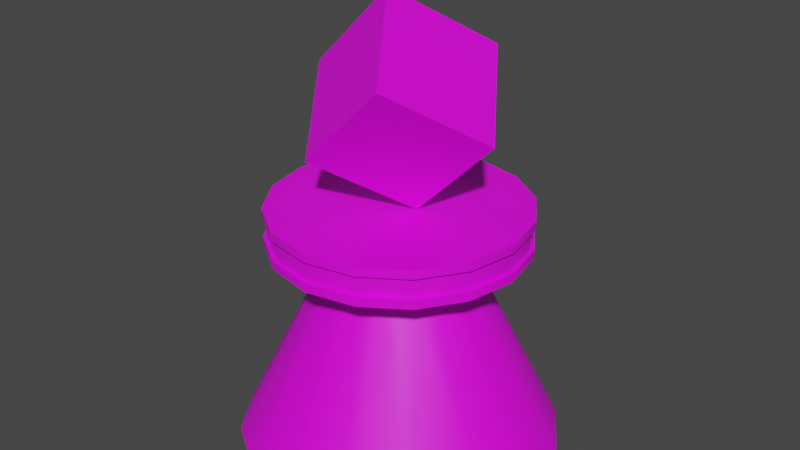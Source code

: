 # Source: PlayerPieceBlue.blend  (saved by Blender 3.6.11; exported with 4.5.12 LTS)
import bpy
from mathutils import Matrix  # noqa: F401  (used for matrix-valued properties, if any)

bpy.ops.wm.read_factory_settings(use_empty=True)
scene = bpy.context.scene
scene.name = 'Scene'

# ---- collections
col_collection = bpy.data.collections.new('Collection'); scene.collection.children.link(col_collection)

# ---- images (referenced by path relative to the original .blend; pixels are not part of the script)
import os
ASSET_DIR = os.environ.get("B2B_ASSET_DIR", "")  # directory of the original .blend (textures are referenced by path, not embedded)
HERE = os.path.dirname(os.path.abspath(__file__))  # packed textures are extracted next to this script under _unpacked/

def load_image(name, relpath, width, height, colorspace="sRGB"):
    """Load a texture the original file referenced (path relative to the .blend, or extracted next to this script)."""
    p = next((c for c in (os.path.join(HERE, relpath), os.path.join(ASSET_DIR, relpath)) if relpath and os.path.exists(c)), "")
    if p:
        img = bpy.data.images.load(p, check_existing=True)
        img.name = name
    else:  # same state as the original file: an image datablock whose file is absent (Cycles renders it pink)
        img = bpy.data.images.new(name, width, height)
        img.source = "FILE"
        img.filepath = "//" + (relpath or name)
    img.colorspace_settings.name = colorspace
    return img
img_lowpoly_tex_png_001 = load_image('lowpoly_tex.png.001', 'textures/lowpoly_tex.png', 1024, 1024, 'sRGB')

# ---- materials (node trees are filled in below, after node groups)
mat_matplayerpieceblue = bpy.data.materials.new('MatPlayerPieceBlue')
mat_matplayerpieceblue.use_transparent_shadow = False

# ---- node groups
ng_auto_smooth = bpy.data.node_groups.new('Auto Smooth', 'GeometryNodeTree')
_s = ng_auto_smooth.interface.new_socket(name='Geometry', in_out='OUTPUT', socket_type='NodeSocketGeometry')
_s = ng_auto_smooth.interface.new_socket(name='Geometry', in_out='INPUT', socket_type='NodeSocketGeometry')
_s = ng_auto_smooth.interface.new_socket(name='Angle', in_out='INPUT', socket_type='NodeSocketFloat')
_s.subtype = 'ANGLE'
_s.min_value = 0.0
_s.max_value = 3.142
ng_auto_smooth.is_modifier = True
_N = ng_auto_smooth.nodes; _L = ng_auto_smooth.links
n0 = _N.new('NodeGroupOutput'); n0.name = 'Group Output'; n0.location = (480, -100)
n1 = _N.new('NodeGroupInput'); n1.name = 'Group Input'; n1.location = (-420, -300)
n2 = _N.new('NodeGroupInput'); n2.name = 'Group Input.001'; n2.location = (-60, -100)
n3 = _N.new('GeometryNodeSetShadeSmooth'); n3.name = 'Set Shade Smooth'; n3.location = (120, -100)
n3.domain = 'EDGE'
n4 = _N.new('GeometryNodeSetShadeSmooth'); n4.name = 'Set Shade Smooth.001'; n4.location = (300, -100)
n5 = _N.new('GeometryNodeInputMeshEdgeAngle'); n5.name = 'Edge Angle'; n5.location = (-420, -220)
n6 = _N.new('GeometryNodeInputEdgeSmooth'); n6.name = 'Is Edge Smooth'; n6.location = (-60, -160)
n7 = _N.new('GeometryNodeInputShadeSmooth'); n7.name = 'Is Face Smooth'; n7.location = (-240, -340)
n8 = _N.new('FunctionNodeBooleanMath'); n8.name = 'Boolean Math'; n8.location = (-60, -220)
n9 = _N.new('FunctionNodeCompare'); n9.name = 'Compare'; n9.location = (-240, -180)
n9.operation = 'LESS_EQUAL'
_L.new(n5.outputs[0], n9.inputs[0])
_L.new(n4.outputs[0], n0.inputs[0])
_L.new(n1.outputs[1], n9.inputs[1])
_L.new(n9.outputs[0], n8.inputs[0])
_L.new(n7.outputs[0], n8.inputs[1])
_L.new(n2.outputs[0], n3.inputs[0])
_L.new(n6.outputs[0], n3.inputs[1])
_L.new(n3.outputs[0], n4.inputs[0])
_L.new(n8.outputs[0], n3.inputs[2])
n0.is_active_output = True

# ---- material node trees
mat_matplayerpieceblue.use_nodes = True; mat_matplayerpieceblue.node_tree.nodes.clear()
_N = mat_matplayerpieceblue.node_tree.nodes; _L = mat_matplayerpieceblue.node_tree.links
n0 = _N.new('ShaderNodeBsdfPrincipled'); n0.name = 'Principled BSDF'; n0.location = (10, 300)
n0.distribution = 'GGX'
n0.subsurface_method = 'RANDOM_WALK_SKIN'
n0.inputs[3].default_value = 1.45
n0.inputs[27].default_value = (0.0, 0.0, 0.0, 1.0)
n0.inputs[28].default_value = 1.0
n1 = _N.new('ShaderNodeOutputMaterial'); n1.name = 'Material Output'; n1.location = (300, 300)
n2 = _N.new('ShaderNodeTexImage'); n2.name = 'Image Texture'; n2.location = (-311, 299)
n2.image = img_lowpoly_tex_png_001
_L.new(n0.outputs[0], n1.inputs[0])
_L.new(n2.outputs[0], n0.inputs[0])
n1.is_active_output = True

# ---- world
world_world = bpy.data.worlds.new('World'); scene.world = world_world
world_world.use_nodes = True; world_world.node_tree.nodes.clear()
_N = world_world.node_tree.nodes; _L = world_world.node_tree.links
n0 = _N.new('ShaderNodeOutputWorld'); n0.name = 'World Output'; n0.location = (300, 300)
n1 = _N.new('ShaderNodeBackground'); n1.name = 'Background'; n1.location = (10, 300)
n1.inputs[0].default_value = (0.05088, 0.05088, 0.05088, 1.0)
_L.new(n1.outputs[0], n0.inputs[0])
n0.is_active_output = True
world_world.color = (0.05088, 0.05088, 0.05088)
world_world.use_sun_shadow = False
world_world.sun_shadow_jitter_overblur = 0.0

# ---- meshes
me_cylinder_001 = bpy.data.meshes.new('Cylinder.001')
me_cylinder_001.from_pydata([(0.0, 0.6849, -0.002004), (-8.808e-09, 0.2539, 0.8791), (0.2621, 0.6328, -0.002004), (0.09717, 0.2346, 0.8791), (0.4843, 0.4843, -0.002004), (0.1796, 0.1796, 0.8791), (0.6328, 0.2621, -0.002004), (0.2346, 0.09717, 0.8791), (0.6849, -1.399e-16, -0.002004), (0.2539, -3.057e-09, 0.8791), (0.6328, -0.2621, -0.002004), (0.2346, -0.09717, 0.8791), (0.4843, -0.4843, -0.002004), (0.1796, -0.1796, 0.8791), (0.2621, -0.6328, -0.002004), (0.09717, -0.2346, 0.8791), (0.0, -0.6849, -0.002004), (-8.808e-09, -0.2539, 0.8791), (-0.2621, -0.6328, -0.002004), (-0.09717, -0.2346, 0.8791), (-0.4843, -0.4843, -0.002004), (-0.1796, -0.1796, 0.8791), (-0.6328, -0.2621, -0.002004), (-0.2346, -0.09717, 0.8791), (-0.6849, -1.399e-16, -0.002004), (-0.2539, -3.057e-09, 0.8791), (-0.6328, 0.2621, -0.002004), (-0.2346, 0.09717, 0.8791), (-0.4843, 0.4843, -0.002004), (-0.1796, 0.1796, 0.8791), (-0.2621, 0.6328, -0.002004), (-0.09717, 0.2346, 0.8791), (-0.1623, -0.3511, 1.288), (0.1887, -0.3511, 1.639), (-0.4106, -1.327e-08, 1.536), (-0.05952, 1.076e-08, 1.887), (0.08589, -1.327e-08, 1.039), (0.4369, 1.076e-08, 1.39), (-0.1623, 0.3511, 1.288), (0.1887, 0.3511, 1.639), (-2.306e-08, 0.5404, 0.8791), (-2.306e-08, 0.5404, 1.039), (0.2068, 0.4993, 0.8791), (0.2068, 0.4993, 1.039), (0.3821, 0.3821, 0.8791), (0.3821, 0.3821, 1.039), (0.4993, 0.2068, 0.8791), (0.4993, 0.2068, 1.039), (0.5404, -2.361e-08, 0.8791), (0.5404, -3.854e-08, 1.039), (0.4993, -0.2068, 0.8791), (0.4993, -0.2068, 1.039), (0.3821, -0.3821, 0.8791), (0.3821, -0.3821, 1.039), (0.2068, -0.4993, 0.8791), (0.2068, -0.4993, 1.039), (-2.306e-08, -0.5404, 0.8791), (-2.306e-08, -0.5404, 1.039), (-0.2068, -0.4993, 0.8791), (-0.2068, -0.4993, 1.039), (-0.3821, -0.3821, 0.8791), (-0.3821, -0.3821, 1.039), (-0.4993, -0.2068, 0.8791), (-0.4993, -0.2068, 1.039), (-0.5404, -6.954e-08, 0.8791), (-0.5404, -5.002e-08, 1.039), (-0.4993, 0.2068, 0.8791), (-0.4993, 0.2068, 1.039), (-0.3821, 0.3821, 0.8791), (-0.3821, 0.3821, 1.039), (-0.2068, 0.4993, 0.8791), (-0.2068, 0.4993, 1.039), (-2.653e-09, -4.211e-08, 0.8791), (-2.306e-08, -3.662e-08, 1.039), (-2.306e-08, 0.5404, 0.9167), (-2.306e-08, 0.5404, 1.002), (0.2068, 0.4993, 1.002), (0.2068, 0.4993, 0.9167), (0.3821, 0.3821, 1.002), (0.3821, 0.3821, 0.9167), (0.4993, 0.2068, 1.002), (0.4993, 0.2068, 0.9167), (0.5404, -1.941e-08, 1.002), (0.5404, -2.233e-08, 0.9167), (0.4993, -0.2068, 1.002), (0.4993, -0.2068, 0.9167), (0.3821, -0.3821, 1.002), (0.3821, -0.3821, 0.9167), (0.2068, -0.4993, 1.002), (0.2068, -0.4993, 0.9167), (-4.348e-08, -0.5404, 1.002), (-2.306e-08, -0.5404, 0.9167), (-0.2068, -0.4993, 1.002), (-0.2068, -0.4993, 0.9167), (-0.3821, -0.3821, 1.002), (-0.3821, -0.3821, 0.9167), (-0.4993, -0.2068, 1.002), (-0.4993, -0.2068, 0.9167), (-0.5404, -5.13e-08, 1.002), (-0.5404, -5.326e-08, 0.9167), (-0.4993, 0.2068, 1.002), (-0.4993, 0.2068, 0.9167), (-0.3821, 0.3821, 1.002), (-0.3821, 0.3821, 0.9167), (-0.2068, 0.4993, 1.002), (-0.2068, 0.4993, 0.9167), (-2.306e-08, 0.5244, 0.9179), (-2.306e-08, 0.5244, 1.001), (0.2007, 0.4845, 1.001), (0.2007, 0.4845, 0.9179), (0.3708, 0.3708, 1.001), (0.3708, 0.3708, 0.9179), (0.4845, 0.2007, 1.001), (0.4845, 0.2007, 0.9179), (0.5244, -2e-08, 1.001), (0.5244, -2.283e-08, 0.9179), (0.4845, -0.2007, 1.001), (0.4845, -0.2007, 0.9179), (0.3708, -0.3708, 1.001), (0.3708, -0.3708, 0.9179), (0.2007, -0.4845, 1.001), (0.2007, -0.4845, 0.9179), (-2.653e-09, -0.5244, 1.001), (-4.348e-08, -0.5244, 0.9179), (-0.2007, -0.4845, 1.001), (-0.2007, -0.4845, 0.9179), (-0.3708, -0.3708, 1.001), (-0.3708, -0.3708, 0.9179), (-0.4845, -0.2007, 1.001), (-0.4845, -0.2007, 0.9179), (-0.5244, -5.08e-08, 1.001), (-0.5244, -5.235e-08, 0.9179), (-0.4845, 0.2007, 1.001), (-0.4845, 0.2007, 0.9179), (-0.3708, 0.3708, 1.001), (-0.3708, 0.3708, 0.9179), (-0.2007, 0.4845, 1.001), (-0.2007, 0.4845, 0.9179)], [], [(0, 1, 3, 2), (2, 3, 5, 4), (4, 5, 7, 6), (6, 7, 9, 8), (8, 9, 11, 10), (10, 11, 13, 12), (12, 13, 15, 14), (14, 15, 17, 16), (16, 17, 19, 18), (18, 19, 21, 20), (20, 21, 23, 22), (22, 23, 25, 24), (24, 25, 27, 26), (26, 27, 29, 28), (28, 29, 31, 30), (30, 31, 1, 0), (32, 33, 35, 34), (34, 35, 39, 38), (38, 39, 37, 36), (36, 37, 33, 32), (34, 38, 36, 32), (39, 35, 33, 37), (75, 41, 43, 76), (76, 43, 45, 78), (78, 45, 47, 80), (80, 47, 49, 82), (82, 49, 51, 84), (84, 51, 53, 86), (86, 53, 55, 88), (88, 55, 57, 90), (90, 57, 59, 92), (92, 59, 61, 94), (94, 61, 63, 96), (96, 63, 65, 98), (98, 65, 67, 100), (100, 67, 69, 102), (73, 61, 59, 57), (102, 69, 71, 104), (104, 71, 41, 75), (72, 48, 50, 52), (72, 44, 46, 48), (72, 56, 58, 60), (68, 72, 64, 66), (70, 40, 72, 68), (56, 72, 52, 54), (64, 72, 60, 62), (40, 42, 44, 72), (73, 65, 63, 61), (73, 69, 67, 65), (45, 73, 49, 47), (41, 71, 69, 73), (49, 73, 53, 51), (53, 73, 57, 55), (43, 41, 73, 45), (70, 105, 74, 40), (77, 74, 106, 109), (68, 103, 105, 70), (102, 104, 136, 134), (66, 101, 103, 68), (91, 89, 121, 123), (64, 99, 101, 66), (76, 78, 110, 108), (62, 97, 99, 64), (105, 103, 135, 137), (60, 95, 97, 62), (90, 92, 124, 122), (58, 93, 95, 60), (79, 77, 109, 111), (56, 91, 93, 58), (104, 75, 107, 136), (54, 89, 91, 56), (93, 91, 123, 125), (52, 87, 89, 54), (78, 80, 112, 110), (50, 85, 87, 52), (74, 105, 137, 106), (48, 83, 85, 50), (92, 94, 126, 124), (46, 81, 83, 48), (81, 79, 111, 113), (44, 79, 81, 46), (95, 93, 125, 127), (42, 77, 79, 44), (80, 82, 114, 112), (40, 74, 77, 42), (94, 96, 128, 126), (137, 136, 107, 106), (135, 134, 136, 137), (133, 132, 134, 135), (131, 130, 132, 133), (129, 128, 130, 131), (127, 126, 128, 129), (125, 124, 126, 127), (123, 122, 124, 125), (121, 120, 122, 123), (119, 118, 120, 121), (117, 116, 118, 119), (115, 114, 116, 117), (113, 112, 114, 115), (111, 110, 112, 113), (109, 108, 110, 111), (106, 107, 108, 109), (88, 90, 122, 120), (103, 101, 133, 135), (75, 76, 108, 107), (89, 87, 119, 121), (100, 102, 134, 132), (86, 88, 120, 118), (101, 99, 131, 133), (87, 85, 117, 119), (98, 100, 132, 130), (84, 86, 118, 116), (99, 97, 129, 131), (85, 83, 115, 117), (96, 98, 130, 128), (82, 84, 116, 114), (97, 95, 127, 129), (83, 81, 113, 115)])
me_cylinder_001.polygons.foreach_set('use_smooth', [True] * 118)
_uv = me_cylinder_001.uv_layers.new(name='UVMap')
_uv.uv.foreach_set('vector', [0.8626, 0.9688, 0.8685, 0.9673, 0.8686, 0.9678, 0.8629, 0.97, 0.8625, 0.9759, 0.868, 0.9775, 0.868, 0.978, 0.8624, 0.9775, 0.8624, 0.9775, 0.868, 0.978, 0.868, 0.9786, 0.8624, 0.9791, 0.8624, 0.9791, 0.868, 0.9786, 0.868, 0.9792, 0.8624, 0.9807, 0.8624, 0.9807, 0.868, 0.9792, 0.868, 0.9797, 0.8625, 0.9818, 0.8686, 0.9813, 0.8701, 0.9761, 0.8706, 0.9761, 0.8701, 0.9812, 0.8701, 0.9812, 0.8706, 0.9761, 0.8712, 0.9761, 0.8718, 0.9812, 0.8718, 0.9812, 0.8712, 0.9761, 0.8718, 0.9761, 0.8733, 0.9813, 0.8625, 0.97, 0.868, 0.9722, 0.868, 0.9726, 0.8624, 0.9712, 0.8624, 0.9712, 0.868, 0.9726, 0.868, 0.9732, 0.8624, 0.9727, 0.8624, 0.9727, 0.868, 0.9732, 0.868, 0.9738, 0.8624, 0.9744, 0.8624, 0.9744, 0.868, 0.9738, 0.868, 0.9744, 0.8625, 0.9759, 0.8629, 0.9629, 0.8686, 0.9651, 0.8685, 0.9656, 0.8626, 0.9641, 0.8626, 0.9641, 0.8685, 0.9656, 0.8684, 0.9661, 0.8624, 0.9656, 0.8624, 0.9656, 0.8684, 0.9661, 0.8684, 0.9668, 0.8624, 0.9673, 0.8624, 0.9673, 0.8684, 0.9668, 0.8685, 0.9673, 0.8626, 0.9688, 0.7789, 0.4177, 0.7696, 0.4174, 0.7696, 0.4062, 0.7789, 0.4065, 0.7586, 0.3945, 0.7696, 0.3948, 0.7696, 0.4059, 0.7586, 0.4055, 0.7802, 0.4074, 0.789, 0.4074, 0.789, 0.4186, 0.7802, 0.4186, 0.7696, 0.3953, 0.7802, 0.3945, 0.7802, 0.4053, 0.7696, 0.4062, 0.7802, 0.4042, 0.7802, 0.3945, 0.7894, 0.3977, 0.7894, 0.4074, 0.7586, 0.4059, 0.7677, 0.4091, 0.7677, 0.4188, 0.7586, 0.4156, 0.8824, 0.9629, 0.8827, 0.9629, 0.8826, 0.9638, 0.8824, 0.9638, 0.8824, 0.9638, 0.8826, 0.9638, 0.8826, 0.965, 0.8824, 0.965, 0.8824, 0.965, 0.8826, 0.965, 0.8826, 0.9664, 0.8824, 0.9664, 0.8824, 0.9664, 0.8826, 0.9664, 0.8826, 0.9676, 0.8824, 0.9676, 0.8824, 0.9676, 0.8826, 0.9676, 0.8827, 0.9685, 0.8824, 0.9685, 0.883, 0.9666, 0.8827, 0.9666, 0.8827, 0.9654, 0.8829, 0.9654, 0.8829, 0.9654, 0.8827, 0.9654, 0.8827, 0.9641, 0.8829, 0.9641, 0.8829, 0.9641, 0.8827, 0.9641, 0.8827, 0.9629, 0.883, 0.9629, 0.8681, 0.9756, 0.8683, 0.9756, 0.8683, 0.9765, 0.8681, 0.9765, 0.8681, 0.9765, 0.8683, 0.9765, 0.8683, 0.9777, 0.868, 0.9777, 0.868, 0.9777, 0.8683, 0.9777, 0.8683, 0.9791, 0.868, 0.9791, 0.868, 0.9791, 0.8683, 0.9791, 0.8683, 0.9803, 0.8681, 0.9803, 0.8681, 0.9803, 0.8683, 0.9803, 0.8683, 0.9812, 0.8681, 0.9812, 0.8791, 0.9793, 0.8793, 0.9793, 0.8792, 0.9806, 0.8789, 0.9806, 0.8785, 0.9662, 0.8778, 0.9629, 0.8791, 0.9629, 0.8804, 0.9634, 0.8789, 0.9806, 0.8792, 0.9806, 0.8792, 0.9819, 0.8789, 0.9819, 0.8789, 0.9819, 0.8792, 0.9819, 0.8793, 0.9831, 0.8791, 0.9831, 0.8719, 0.9728, 0.87, 0.97, 0.8712, 0.9695, 0.8725, 0.9695, 0.8719, 0.9728, 0.8686, 0.9722, 0.8691, 0.9709, 0.87, 0.97, 0.8719, 0.9728, 0.8747, 0.9709, 0.8752, 0.9722, 0.8752, 0.9735, 0.8712, 0.9761, 0.8719, 0.9728, 0.8738, 0.9756, 0.8725, 0.9761, 0.87, 0.9756, 0.8691, 0.9747, 0.8719, 0.9728, 0.8712, 0.9761, 0.8747, 0.9709, 0.8719, 0.9728, 0.8725, 0.9695, 0.8738, 0.97, 0.8738, 0.9756, 0.8719, 0.9728, 0.8752, 0.9735, 0.8747, 0.9747, 0.8691, 0.9747, 0.8686, 0.9735, 0.8686, 0.9722, 0.8719, 0.9728, 0.8785, 0.9662, 0.8757, 0.9643, 0.8766, 0.9634, 0.8778, 0.9629, 0.8785, 0.9662, 0.8752, 0.9669, 0.8752, 0.9655, 0.8757, 0.9643, 0.8791, 0.9695, 0.8785, 0.9662, 0.8813, 0.9681, 0.8804, 0.969, 0.8766, 0.969, 0.8757, 0.9681, 0.8752, 0.9669, 0.8785, 0.9662, 0.8813, 0.9681, 0.8785, 0.9662, 0.8818, 0.9655, 0.8818, 0.9669, 0.8818, 0.9655, 0.8785, 0.9662, 0.8804, 0.9634, 0.8813, 0.9643, 0.8778, 0.9695, 0.8766, 0.969, 0.8785, 0.9662, 0.8791, 0.9695, 0.8758, 0.9818, 0.8761, 0.9818, 0.8762, 0.983, 0.876, 0.983, 0.8766, 0.9756, 0.8757, 0.9747, 0.8758, 0.9746, 0.8767, 0.9755, 0.8758, 0.9805, 0.8761, 0.9805, 0.8761, 0.9818, 0.8758, 0.9818, 0.8712, 0.9695, 0.87, 0.969, 0.8701, 0.9689, 0.8712, 0.9694, 0.876, 0.9793, 0.8762, 0.9793, 0.8761, 0.9805, 0.8758, 0.9805, 0.8813, 0.9709, 0.8818, 0.9722, 0.8817, 0.9722, 0.8812, 0.971, 0.8681, 0.9747, 0.8683, 0.9747, 0.8683, 0.9756, 0.8681, 0.9756, 0.8686, 0.9669, 0.8686, 0.9655, 0.8687, 0.9656, 0.8687, 0.9668, 0.868, 0.9735, 0.8683, 0.9735, 0.8683, 0.9747, 0.8681, 0.9747, 0.8752, 0.9735, 0.8752, 0.9722, 0.8753, 0.9722, 0.8753, 0.9734, 0.868, 0.9721, 0.8683, 0.9721, 0.8683, 0.9735, 0.868, 0.9735, 0.8747, 0.9643, 0.8752, 0.9655, 0.8751, 0.9656, 0.8746, 0.9644, 0.8681, 0.9709, 0.8683, 0.9709, 0.8683, 0.9721, 0.868, 0.9721, 0.8778, 0.9761, 0.8766, 0.9756, 0.8767, 0.9755, 0.8778, 0.976, 0.8681, 0.97, 0.8683, 0.97, 0.8683, 0.9709, 0.8681, 0.9709, 0.87, 0.969, 0.8691, 0.9681, 0.8692, 0.968, 0.8701, 0.9689, 0.8827, 0.9773, 0.8825, 0.9773, 0.8825, 0.9761, 0.8827, 0.9761, 0.8804, 0.97, 0.8813, 0.9709, 0.8812, 0.971, 0.8803, 0.9701, 0.8827, 0.9786, 0.8825, 0.9786, 0.8825, 0.9773, 0.8827, 0.9773, 0.8686, 0.9655, 0.8691, 0.9643, 0.8692, 0.9644, 0.8687, 0.9656, 0.8827, 0.9799, 0.8825, 0.9799, 0.8825, 0.9786, 0.8827, 0.9786, 0.8757, 0.9747, 0.8752, 0.9735, 0.8753, 0.9734, 0.8758, 0.9746, 0.8824, 0.9732, 0.8826, 0.9732, 0.8827, 0.9741, 0.8824, 0.9741, 0.8752, 0.9655, 0.8752, 0.9669, 0.8751, 0.9668, 0.8751, 0.9656, 0.8824, 0.972, 0.8826, 0.972, 0.8826, 0.9732, 0.8824, 0.9732, 0.8791, 0.9761, 0.8778, 0.9761, 0.8778, 0.976, 0.8791, 0.976, 0.8824, 0.9706, 0.8826, 0.9706, 0.8826, 0.972, 0.8824, 0.972, 0.8791, 0.9695, 0.8804, 0.97, 0.8803, 0.9701, 0.8791, 0.9696, 0.8824, 0.9694, 0.8826, 0.9694, 0.8826, 0.9706, 0.8824, 0.9706, 0.8691, 0.9643, 0.87, 0.9634, 0.8701, 0.9635, 0.8692, 0.9644, 0.8824, 0.9685, 0.8827, 0.9685, 0.8826, 0.9694, 0.8824, 0.9694, 0.8752, 0.9669, 0.8747, 0.9681, 0.8746, 0.968, 0.8751, 0.9668, 0.7752, 0.4119, 0.7745, 0.4119, 0.7743, 0.4103, 0.775, 0.4103, 0.7752, 0.4137, 0.7745, 0.4137, 0.7745, 0.4119, 0.7752, 0.4119, 0.775, 0.4153, 0.7743, 0.4153, 0.7745, 0.4137, 0.7752, 0.4137, 0.7743, 0.4059, 0.775, 0.4059, 0.7751, 0.4071, 0.7744, 0.4071, 0.7743, 0.4043, 0.775, 0.4043, 0.775, 0.4059, 0.7743, 0.4059, 0.7743, 0.4025, 0.775, 0.4025, 0.775, 0.4043, 0.7743, 0.4043, 0.7743, 0.4009, 0.775, 0.4009, 0.775, 0.4025, 0.7743, 0.4025, 0.7744, 0.3997, 0.7751, 0.3997, 0.775, 0.4009, 0.7743, 0.4009, 0.775, 0.4169, 0.7743, 0.4169, 0.7744, 0.4153, 0.7751, 0.4153, 0.775, 0.4187, 0.7743, 0.4187, 0.7743, 0.4169, 0.775, 0.4169, 0.7751, 0.4203, 0.7744, 0.4203, 0.7743, 0.4187, 0.775, 0.4187, 0.7743, 0.3984, 0.775, 0.3984, 0.7751, 0.3997, 0.7744, 0.3997, 0.7743, 0.3968, 0.775, 0.3968, 0.775, 0.3984, 0.7743, 0.3984, 0.7743, 0.3951, 0.775, 0.3951, 0.775, 0.3968, 0.7743, 0.3968, 0.7743, 0.3934, 0.775, 0.3934, 0.775, 0.3951, 0.7743, 0.3951, 0.7744, 0.3922, 0.7751, 0.3922, 0.775, 0.3934, 0.7743, 0.3934, 0.8738, 0.9634, 0.8747, 0.9643, 0.8746, 0.9644, 0.8737, 0.9635, 0.8752, 0.9722, 0.8757, 0.9709, 0.8758, 0.971, 0.8753, 0.9722, 0.8691, 0.9681, 0.8686, 0.9669, 0.8687, 0.9668, 0.8692, 0.968, 0.8818, 0.9722, 0.8818, 0.9735, 0.8817, 0.9734, 0.8817, 0.9722, 0.8725, 0.9695, 0.8712, 0.9695, 0.8712, 0.9694, 0.8725, 0.9694, 0.8725, 0.9629, 0.8738, 0.9634, 0.8737, 0.9635, 0.8725, 0.963, 0.8757, 0.9709, 0.8766, 0.97, 0.8767, 0.9701, 0.8758, 0.971, 0.8818, 0.9735, 0.8813, 0.9747, 0.8812, 0.9746, 0.8817, 0.9734, 0.8738, 0.969, 0.8725, 0.9695, 0.8725, 0.9694, 0.8737, 0.9689, 0.8712, 0.9629, 0.8725, 0.9629, 0.8725, 0.963, 0.8712, 0.963, 0.8766, 0.97, 0.8778, 0.9695, 0.8778, 0.9696, 0.8767, 0.9701, 0.8813, 0.9747, 0.8804, 0.9756, 0.8803, 0.9755, 0.8812, 0.9746, 0.8747, 0.9681, 0.8738, 0.969, 0.8737, 0.9689, 0.8746, 0.968, 0.87, 0.9634, 0.8712, 0.9629, 0.8712, 0.963, 0.8701, 0.9635, 0.8778, 0.9695, 0.8791, 0.9695, 0.8791, 0.9696, 0.8778, 0.9696, 0.8804, 0.9756, 0.8791, 0.9761, 0.8791, 0.976, 0.8803, 0.9755])
me_cylinder_001.materials.append(mat_matplayerpieceblue)
me_cylinder_001.update()

# ---- objects
ob_playerpieceblue = bpy.data.objects.new('playerPieceBlue', me_cylinder_001)

# ---- transforms, parenting, visibility, modifiers, constraints
ob_playerpieceblue.location = (0.0, 0.0, 0.0)
_m = ob_playerpieceblue.modifiers.new('Auto Smooth', 'NODES')
_m.node_group = ng_auto_smooth
_gi = [s.identifier for s in ng_auto_smooth.interface.items_tree if s.item_type == 'SOCKET' and s.in_out == 'INPUT']
_m[_gi[1]] = 0.5236  # Angle

# ---- collection membership
col_collection.objects.link(ob_playerpieceblue)

# ---- scene / render settings (as saved in the file)
scene.frame_start = 1; scene.frame_end = 250; scene.frame_set(1)
scene.render.engine = 'BLENDER_EEVEE_NEXT'
scene.cycles.sampling_pattern = 'TABULATED_SOBOL'
scene.cycles.use_light_tree = False
scene.view_settings.view_transform = 'Filmic'
bpy.context.view_layer.update()

# ---- added for rendering (the .blend has no active camera and no usable light): camera, sun
cam_auto = bpy.data.cameras.new('AutoCamera')
cam_auto.lens = 50.0
cam_auto.sensor_width = 36.0
cam_auto.clip_end = 1000.0
ob_auto_camera = bpy.data.objects.new('AutoCamera', cam_auto)
scene.collection.objects.link(ob_auto_camera)
ob_auto_camera.location = (2.50338, -3.00405, 2.94518)
ob_auto_camera.rotation_euler = (1.09748, -7.21219e-08, 0.694738)
scene.camera = ob_auto_camera
light_auto_sun = bpy.data.lights.new('AutoSun', 'SUN')
light_auto_sun.energy = 3.0
light_auto_sun.angle = 0.0523599
ob_auto_sun = bpy.data.objects.new('AutoSun', light_auto_sun)
scene.collection.objects.link(ob_auto_sun)
ob_auto_sun.rotation_euler = (0.872665, 0.174533, 0.523599)
bpy.context.view_layer.update()
